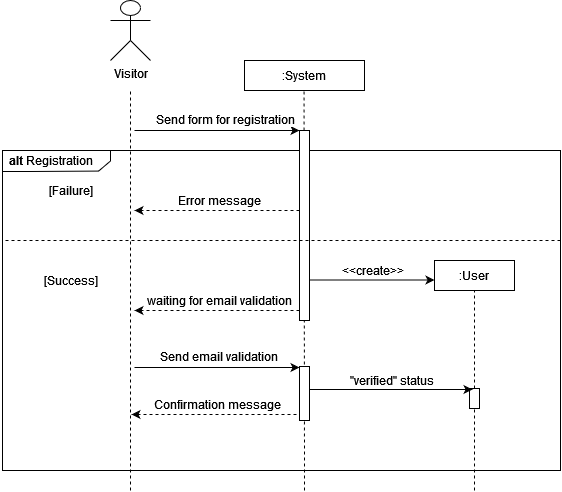

The diagram above was exported from draw.io. Its source (the exported page's mxGraphModel, read from the mxfile embedded in the PNG):
<mxGraphModel dx="1422" dy="752" grid="1" gridSize="10" guides="1" tooltips="1" connect="1" arrows="1" fold="1" page="1" pageScale="1" pageWidth="827" pageHeight="1169" math="0" shadow="0">
  <root>
    <mxCell id="0" />
    <mxCell id="1" parent="0" />
    <mxCell id="6y6YGJdPs40DvLr6JWfD-1" value="" style="verticalLabelPosition=bottom;verticalAlign=top;html=1;shape=mxgraph.basic.rect;fillColor2=none;strokeWidth=1;size=20;indent=5;" parent="1" vertex="1">
      <mxGeometry x="72" y="180" width="558" height="320" as="geometry" />
    </mxCell>
    <mxCell id="6y6YGJdPs40DvLr6JWfD-3" value="" style="endArrow=none;dashed=1;html=1;rounded=0;" parent="1" edge="1">
      <mxGeometry width="50" height="50" relative="1" as="geometry">
        <mxPoint x="200" y="520" as="sourcePoint" />
        <mxPoint x="200" y="120" as="targetPoint" />
      </mxGeometry>
    </mxCell>
    <mxCell id="6y6YGJdPs40DvLr6JWfD-4" value=":System" style="rounded=0;whiteSpace=wrap;html=1;" parent="1" vertex="1">
      <mxGeometry x="314" y="90" width="120" height="30" as="geometry" />
    </mxCell>
    <mxCell id="6y6YGJdPs40DvLr6JWfD-5" value="" style="endArrow=none;dashed=1;html=1;rounded=0;" parent="1" edge="1">
      <mxGeometry width="50" height="50" relative="1" as="geometry">
        <mxPoint x="374" y="520" as="sourcePoint" />
        <mxPoint x="373.5" y="120" as="targetPoint" />
      </mxGeometry>
    </mxCell>
    <mxCell id="6y6YGJdPs40DvLr6JWfD-6" value="" style="endArrow=classic;html=1;rounded=0;entryX=0;entryY=0;entryDx=0;entryDy=0;" parent="1" edge="1">
      <mxGeometry width="50" height="50" relative="1" as="geometry">
        <mxPoint x="204" y="160" as="sourcePoint" />
        <mxPoint x="369" y="160" as="targetPoint" />
      </mxGeometry>
    </mxCell>
    <mxCell id="6y6YGJdPs40DvLr6JWfD-7" value="&lt;div&gt;&lt;font style=&quot;font-size: 12px&quot;&gt;Send form for registration&lt;br&gt;&lt;/font&gt;&lt;/div&gt;" style="edgeLabel;html=1;align=center;verticalAlign=middle;resizable=0;points=[];" parent="6y6YGJdPs40DvLr6JWfD-6" connectable="0" vertex="1">
      <mxGeometry x="-0.2" y="2" relative="1" as="geometry">
        <mxPoint x="24" y="-10" as="offset" />
      </mxGeometry>
    </mxCell>
    <mxCell id="6y6YGJdPs40DvLr6JWfD-8" value="" style="rounded=0;whiteSpace=wrap;html=1;" parent="1" vertex="1">
      <mxGeometry x="369" y="160" width="10" height="190" as="geometry" />
    </mxCell>
    <mxCell id="6y6YGJdPs40DvLr6JWfD-9" value="" style="endArrow=classic;html=1;rounded=0;exitX=0;exitY=0.75;exitDx=0;exitDy=0;dashed=1;" parent="1" edge="1">
      <mxGeometry width="50" height="50" relative="1" as="geometry">
        <mxPoint x="369" y="240" as="sourcePoint" />
        <mxPoint x="204" y="240" as="targetPoint" />
      </mxGeometry>
    </mxCell>
    <mxCell id="6y6YGJdPs40DvLr6JWfD-10" value="Error message" style="text;html=1;align=center;verticalAlign=middle;resizable=0;points=[];autosize=1;strokeColor=none;fillColor=none;" parent="1" vertex="1">
      <mxGeometry x="239" y="220" width="100" height="20" as="geometry" />
    </mxCell>
    <mxCell id="6y6YGJdPs40DvLr6JWfD-11" value="" style="verticalLabelPosition=bottom;verticalAlign=top;html=1;shape=mxgraph.basic.polygon;polyCoords=[[0,0],[1,0],[1,0.25],[1,0.5],[0.89,0.98],[0.25,1],[0,1],[0,0.25]];polyline=0;" parent="1" vertex="1">
      <mxGeometry x="72" y="180" width="108" height="21" as="geometry" />
    </mxCell>
    <mxCell id="6y6YGJdPs40DvLr6JWfD-12" value="&lt;b&gt;alt&lt;/b&gt; Registration" style="text;html=1;align=center;verticalAlign=middle;resizable=0;points=[];autosize=1;strokeColor=none;fillColor=none;" parent="1" vertex="1">
      <mxGeometry x="70" y="180" width="100" height="20" as="geometry" />
    </mxCell>
    <mxCell id="6y6YGJdPs40DvLr6JWfD-13" value="[Failure]" style="text;html=1;align=center;verticalAlign=middle;resizable=0;points=[];autosize=1;strokeColor=none;fillColor=none;" parent="1" vertex="1">
      <mxGeometry x="110" y="210" width="60" height="20" as="geometry" />
    </mxCell>
    <mxCell id="6y6YGJdPs40DvLr6JWfD-14" value="" style="endArrow=none;dashed=1;html=1;rounded=0;fontSize=12;" parent="1" edge="1">
      <mxGeometry width="50" height="50" relative="1" as="geometry">
        <mxPoint x="630" y="270" as="sourcePoint" />
        <mxPoint x="72" y="270" as="targetPoint" />
      </mxGeometry>
    </mxCell>
    <mxCell id="6y6YGJdPs40DvLr6JWfD-15" value="[Success]" style="text;html=1;align=center;verticalAlign=middle;resizable=0;points=[];autosize=1;strokeColor=none;fillColor=none;" parent="1" vertex="1">
      <mxGeometry x="105" y="300" width="70" height="20" as="geometry" />
    </mxCell>
    <mxCell id="6y6YGJdPs40DvLr6JWfD-16" value="" style="endArrow=classic;html=1;rounded=0;exitX=0;exitY=0.75;exitDx=0;exitDy=0;dashed=1;" parent="1" edge="1">
      <mxGeometry width="50" height="50" relative="1" as="geometry">
        <mxPoint x="369" y="340" as="sourcePoint" />
        <mxPoint x="204" y="340" as="targetPoint" />
      </mxGeometry>
    </mxCell>
    <mxCell id="6y6YGJdPs40DvLr6JWfD-17" value="waiting for email validation" style="text;html=1;align=center;verticalAlign=middle;resizable=0;points=[];autosize=1;strokeColor=none;fillColor=none;" parent="1" vertex="1">
      <mxGeometry x="209" y="320" width="160" height="20" as="geometry" />
    </mxCell>
    <mxCell id="6y6YGJdPs40DvLr6JWfD-18" value="" style="endArrow=classic;html=1;rounded=0;entryX=0;entryY=0;entryDx=0;entryDy=0;" parent="1" edge="1">
      <mxGeometry width="50" height="50" relative="1" as="geometry">
        <mxPoint x="204" y="397" as="sourcePoint" />
        <mxPoint x="369" y="397" as="targetPoint" />
      </mxGeometry>
    </mxCell>
    <mxCell id="6y6YGJdPs40DvLr6JWfD-19" value="&lt;div&gt;&lt;font style=&quot;font-size: 12px&quot;&gt;Send email validation&lt;br&gt;&lt;/font&gt;&lt;/div&gt;" style="edgeLabel;html=1;align=center;verticalAlign=middle;resizable=0;points=[];" parent="6y6YGJdPs40DvLr6JWfD-18" connectable="0" vertex="1">
      <mxGeometry x="-0.2" y="2" relative="1" as="geometry">
        <mxPoint x="17" y="-10" as="offset" />
      </mxGeometry>
    </mxCell>
    <mxCell id="6y6YGJdPs40DvLr6JWfD-20" value="" style="endArrow=classic;html=1;rounded=0;exitX=0;exitY=0.75;exitDx=0;exitDy=0;dashed=1;" parent="1" edge="1">
      <mxGeometry width="50" height="50" relative="1" as="geometry">
        <mxPoint x="366" y="444" as="sourcePoint" />
        <mxPoint x="201" y="444" as="targetPoint" />
      </mxGeometry>
    </mxCell>
    <mxCell id="6y6YGJdPs40DvLr6JWfD-21" value="Confirmation message" style="text;html=1;align=center;verticalAlign=middle;resizable=0;points=[];autosize=1;strokeColor=none;fillColor=none;" parent="1" vertex="1">
      <mxGeometry x="217" y="424" width="140" height="20" as="geometry" />
    </mxCell>
    <mxCell id="6y6YGJdPs40DvLr6JWfD-22" value=":User" style="rounded=0;whiteSpace=wrap;html=1;fontSize=12;" parent="1" vertex="1">
      <mxGeometry x="504" y="290" width="80" height="30" as="geometry" />
    </mxCell>
    <mxCell id="6y6YGJdPs40DvLr6JWfD-23" value="" style="endArrow=none;dashed=1;html=1;rounded=0;entryX=0.5;entryY=1;entryDx=0;entryDy=0;" parent="1" target="6y6YGJdPs40DvLr6JWfD-22" edge="1">
      <mxGeometry width="50" height="50" relative="1" as="geometry">
        <mxPoint x="544" y="520" as="sourcePoint" />
        <mxPoint x="543.5" y="425" as="targetPoint" />
      </mxGeometry>
    </mxCell>
    <mxCell id="6y6YGJdPs40DvLr6JWfD-24" style="edgeStyle=orthogonalEdgeStyle;rounded=0;orthogonalLoop=1;jettySize=auto;html=1;fontSize=12;" parent="1" edge="1">
      <mxGeometry relative="1" as="geometry">
        <mxPoint x="504" y="309.5" as="targetPoint" />
        <mxPoint x="379" y="309.5" as="sourcePoint" />
      </mxGeometry>
    </mxCell>
    <mxCell id="6y6YGJdPs40DvLr6JWfD-25" value="&amp;lt;&amp;lt;create&amp;gt;&amp;gt;" style="edgeLabel;html=1;align=center;verticalAlign=middle;resizable=0;points=[];fontSize=12;" parent="6y6YGJdPs40DvLr6JWfD-24" connectable="0" vertex="1">
      <mxGeometry x="0.1677" relative="1" as="geometry">
        <mxPoint x="-11" y="-10" as="offset" />
      </mxGeometry>
    </mxCell>
    <mxCell id="6y6YGJdPs40DvLr6JWfD-26" value="" style="rounded=0;whiteSpace=wrap;html=1;" parent="1" vertex="1">
      <mxGeometry x="369" y="396" width="10" height="54" as="geometry" />
    </mxCell>
    <mxCell id="6y6YGJdPs40DvLr6JWfD-32" value="" style="rounded=0;whiteSpace=wrap;html=1;" parent="1" vertex="1">
      <mxGeometry x="539" y="418" width="10" height="20" as="geometry" />
    </mxCell>
    <mxCell id="6y6YGJdPs40DvLr6JWfD-35" value="Visitor" style="shape=umlActor;verticalLabelPosition=bottom;verticalAlign=top;html=1;outlineConnect=0;" parent="1" vertex="1">
      <mxGeometry x="180" y="30" width="40" height="60" as="geometry" />
    </mxCell>
    <mxCell id="aaB7z2JTAEohPczYSPZP-1" value="" style="endArrow=classic;html=1;rounded=0;entryX=0;entryY=0.25;entryDx=0;entryDy=0;" parent="1" edge="1">
      <mxGeometry width="50" height="50" relative="1" as="geometry">
        <mxPoint x="379" y="419" as="sourcePoint" />
        <mxPoint x="542" y="419" as="targetPoint" />
      </mxGeometry>
    </mxCell>
    <mxCell id="aaB7z2JTAEohPczYSPZP-2" value="&lt;div&gt;&quot;verified&quot; status&lt;br&gt;&lt;/div&gt;" style="edgeLabel;html=1;align=center;verticalAlign=middle;resizable=0;points=[];fontSize=12;" parent="aaB7z2JTAEohPczYSPZP-1" connectable="0" vertex="1">
      <mxGeometry x="-0.2" y="2" relative="1" as="geometry">
        <mxPoint x="16" y="-8" as="offset" />
      </mxGeometry>
    </mxCell>
  </root>
</mxGraphModel>